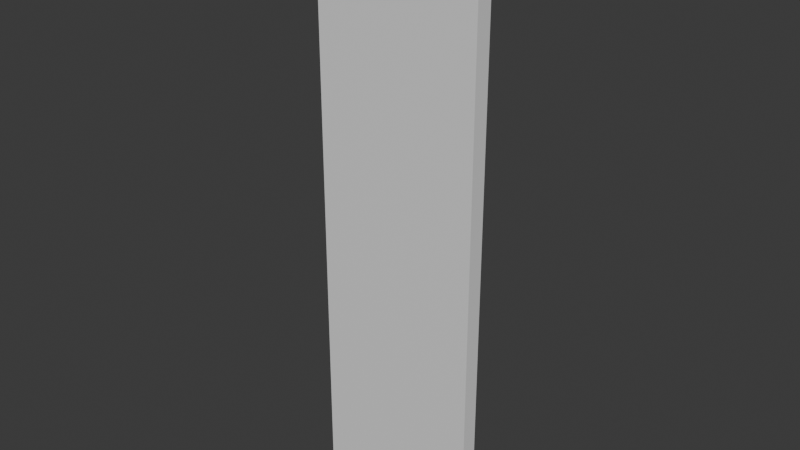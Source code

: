 # Source: WandInnenOhneLeiste.blend  (saved by Blender 4.2.66; exported with 4.5.12 LTS)
import bpy
from mathutils import Matrix  # noqa: F401  (used for matrix-valued properties, if any)

bpy.ops.wm.read_factory_settings(use_empty=True)
scene = bpy.context.scene
scene.name = 'Scene'

# ---- collections
col_collection = bpy.data.collections.new('Collection'); scene.collection.children.link(col_collection)

# ---- materials (node trees are filled in below, after node groups)
mat_aussen = bpy.data.materials.new('Aussen')
mat_aussen.alpha_threshold = 0.0
mat_aussen.use_backface_culling = True
mat_aussen.use_transparent_shadow = False
mat_aussen.roughness = 0.5
mat_aussen.line_color = (0.0, 0.0, 0.0, 1.0)
mat_innen = bpy.data.materials.new('Innen')
mat_innen.use_backface_culling = True
mat_innen.use_transparent_shadow = False
mat_graue_leiste = bpy.data.materials.new('Graue Leiste')
mat_graue_leiste.use_backface_culling = True
mat_graue_leiste.use_transparent_shadow = False

# ---- material node trees
mat_aussen.use_nodes = True; mat_aussen.node_tree.nodes.clear()
_N = mat_aussen.node_tree.nodes; _L = mat_aussen.node_tree.links
n0 = _N.new('ShaderNodeOutputMaterial'); n0.name = 'Material Output'; n0.location = (300, 300)
n1 = _N.new('ShaderNodeBsdfPrincipled'); n1.name = 'Principled BSDF'; n1.location = (10, 300)
n1.inputs[0].default_value = (0.1235, 0.0, 0.002298, 1.0)
n1.inputs[3].default_value = 1.45
_L.new(n1.outputs[0], n0.inputs[0])
n0.is_active_output = True
mat_innen.use_nodes = True; mat_innen.node_tree.nodes.clear()
_N = mat_innen.node_tree.nodes; _L = mat_innen.node_tree.links
n0 = _N.new('ShaderNodeBsdfPrincipled'); n0.name = 'Principled BSDF'; n0.location = (10, 300)
n0.inputs[3].default_value = 1.45
n1 = _N.new('ShaderNodeOutputMaterial'); n1.name = 'Material Output'; n1.location = (300, 300)
_L.new(n0.outputs[0], n1.inputs[0])
n1.is_active_output = True
mat_graue_leiste.use_nodes = True; mat_graue_leiste.node_tree.nodes.clear()
_N = mat_graue_leiste.node_tree.nodes; _L = mat_graue_leiste.node_tree.links
n0 = _N.new('ShaderNodeBsdfPrincipled'); n0.name = 'Principled BSDF'; n0.location = (10, 300)
n0.inputs[0].default_value = (0.1697, 0.1697, 0.1697, 1.0)
n0.inputs[3].default_value = 1.45
n1 = _N.new('ShaderNodeOutputMaterial'); n1.name = 'Material Output'; n1.location = (300, 300)
_L.new(n0.outputs[0], n1.inputs[0])
n1.is_active_output = True

# ---- world
world_world = bpy.data.worlds.new('World'); scene.world = world_world
world_world.use_nodes = True; world_world.node_tree.nodes.clear()
_N = world_world.node_tree.nodes; _L = world_world.node_tree.links
n0 = _N.new('ShaderNodeOutputWorld'); n0.name = 'World Output'; n0.location = (300, 300)
n1 = _N.new('ShaderNodeBackground'); n1.name = 'Background'; n1.location = (10, 300)
n1.inputs[0].default_value = (0.05088, 0.05088, 0.05088, 1.0)
_L.new(n1.outputs[0], n0.inputs[0])
n0.is_active_output = True
world_world.color = (0.05088, 0.05088, 0.05088)
world_world.use_sun_shadow = False
world_world.sun_shadow_jitter_overblur = 0.0

# ---- meshes
me_cube = bpy.data.meshes.new('Cube')
me_cube.from_pydata([(1.0, -7.451e-09, 3.5), (1.0, -7.451e-09, 0.0), (1.0, -0.1, 3.5), (1.0, -0.1, 0.0), (0.0, -7.451e-09, 3.5), (0.0, -7.451e-09, 0.0), (0.0, -0.1, 3.5), (0.0, -0.1, 0.0), (1.0, -0.1, 2.235e-08), (0.0, -0.1, -2.235e-08)], [(9, 8)], [(0, 4, 6, 2), (3, 2, 6, 7), (7, 6, 4, 5), (5, 1, 3, 7), (1, 0, 2, 3)])
me_cube.polygons.foreach_set('material_index', [1, 1, 1, 1, 1])
_uv = me_cube.uv_layers.new(name='UVMap')
_uv.uv.foreach_set('vector', [0.8856, 0.2288, 0.9999, 0.2288, 0.9999, 0.3431, 0.8856, 0.3431, 0.7712, 0.3431, 0.8856, 0.3431, 0.9141, 0.4574, 0.7712, 0.4574, 0.7712, 0.0001482, 0.9141, 0.0001482, 0.9141, 0.1144, 0.7712, 0.1144, 0.6569, 0.2288, 0.7712, 0.2288, 0.7712, 0.3431, 0.6569, 0.3431, 0.7712, 0.2288, 0.8856, 0.2288, 0.8856, 0.3431, 0.7712, 0.3431])
me_cube.materials.append(mat_aussen)
me_cube.materials.append(mat_innen)
me_cube.materials.append(mat_graue_leiste)
me_cube.use_mirror_vertex_groups = False
me_cube.update()

# ---- objects
ob_wand_1___4 = bpy.data.objects.new('Wand 1 * 4', me_cube)

# ---- transforms, parenting, visibility, modifiers, constraints
ob_wand_1___4.location = (0.0, 0.0, 0.0)
ob_wand_1___4.lock_rotations_4d = False
ob_wand_1___4.empty_display_type = 'ARROWS'
ob_wand_1___4.lineart.crease_threshold = 0.0

# ---- collection membership
col_collection.objects.link(ob_wand_1___4)

# ---- scene / render settings (as saved in the file)
scene.frame_start = 1; scene.frame_end = 250; scene.frame_set(105)
scene.render.engine = 'BLENDER_EEVEE_NEXT'
scene.cycles.sampling_pattern = 'TABULATED_SOBOL'
scene.eevee.ray_tracing_options.trace_max_roughness = 0.0
bpy.context.view_layer.update()

# ---- added for rendering (the .blend has no active camera and no usable light): camera, sun
cam_auto = bpy.data.cameras.new('AutoCamera')
cam_auto.lens = 50.0
cam_auto.sensor_width = 36.0
cam_auto.clip_end = 1000.0
ob_auto_camera = bpy.data.objects.new('AutoCamera', cam_auto)
scene.collection.objects.link(ob_auto_camera)
ob_auto_camera.location = (3.86914, -4.09297, 4.44531)
ob_auto_camera.rotation_euler = (1.09748, -7.21219e-08, 0.694738)
scene.camera = ob_auto_camera
light_auto_sun = bpy.data.lights.new('AutoSun', 'SUN')
light_auto_sun.energy = 3.0
light_auto_sun.angle = 0.0523599
ob_auto_sun = bpy.data.objects.new('AutoSun', light_auto_sun)
scene.collection.objects.link(ob_auto_sun)
ob_auto_sun.rotation_euler = (0.872665, 0.174533, 0.523599)
bpy.context.view_layer.update()
